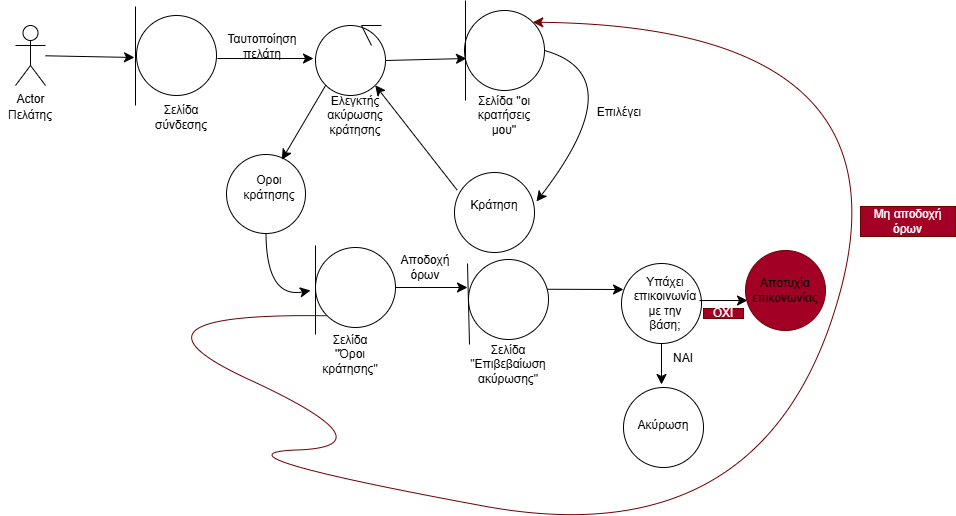

The diagram above was exported from draw.io. Its source (the exported page's mxGraphModel, read from the mxfile embedded in the PNG):
<mxGraphModel dx="891" dy="986" grid="0" gridSize="10" guides="1" tooltips="1" connect="1" arrows="1" fold="1" page="0" pageScale="1" pageWidth="827" pageHeight="1169" math="0" shadow="0">
  <root>
    <mxCell id="0" />
    <mxCell id="1" parent="0" />
    <mxCell id="S1EET67RXWR5JvB7MSUt-1" value="Actor" style="shape=umlActor;verticalLabelPosition=bottom;verticalAlign=top;html=1;outlineConnect=0;" parent="1" vertex="1">
      <mxGeometry x="-53" y="-41" width="30" height="60" as="geometry" />
    </mxCell>
    <mxCell id="S1EET67RXWR5JvB7MSUt-2" value="Πελάτης" style="text;html=1;align=center;verticalAlign=middle;whiteSpace=wrap;rounded=0;" parent="1" vertex="1">
      <mxGeometry x="-68" y="34" width="60" height="30" as="geometry" />
    </mxCell>
    <mxCell id="S1EET67RXWR5JvB7MSUt-3" style="edgeStyle=none;curved=1;rounded=0;orthogonalLoop=1;jettySize=auto;html=1;exitX=1;exitY=0.3333333333333333;exitDx=0;exitDy=0;exitPerimeter=0;fontSize=12;startSize=8;endSize=8;" parent="1" source="S1EET67RXWR5JvB7MSUt-1" target="S1EET67RXWR5JvB7MSUt-1" edge="1">
      <mxGeometry relative="1" as="geometry" />
    </mxCell>
    <mxCell id="S1EET67RXWR5JvB7MSUt-4" value="" style="endArrow=classic;html=1;rounded=0;fontSize=12;startSize=8;endSize=8;curved=1;" parent="1" source="S1EET67RXWR5JvB7MSUt-1" edge="1">
      <mxGeometry width="50" height="50" relative="1" as="geometry">
        <mxPoint x="175" y="225" as="sourcePoint" />
        <mxPoint x="66" y="-9" as="targetPoint" />
      </mxGeometry>
    </mxCell>
    <mxCell id="S1EET67RXWR5JvB7MSUt-5" value="" style="ellipse;whiteSpace=wrap;html=1;aspect=fixed;" parent="1" vertex="1">
      <mxGeometry x="68" y="-51" width="80" height="80" as="geometry" />
    </mxCell>
    <mxCell id="S1EET67RXWR5JvB7MSUt-7" value="" style="endArrow=none;html=1;rounded=0;fontSize=12;startSize=8;endSize=8;curved=1;" parent="1" edge="1">
      <mxGeometry width="50" height="50" relative="1" as="geometry">
        <mxPoint x="67" y="39" as="sourcePoint" />
        <mxPoint x="67" y="-60" as="targetPoint" />
      </mxGeometry>
    </mxCell>
    <mxCell id="S1EET67RXWR5JvB7MSUt-8" style="edgeStyle=none;curved=1;rounded=0;orthogonalLoop=1;jettySize=auto;html=1;exitX=0.5;exitY=1;exitDx=0;exitDy=0;fontSize=12;startSize=8;endSize=8;" parent="1" source="S1EET67RXWR5JvB7MSUt-2" target="S1EET67RXWR5JvB7MSUt-2" edge="1">
      <mxGeometry relative="1" as="geometry" />
    </mxCell>
    <mxCell id="S1EET67RXWR5JvB7MSUt-9" value="Σελίδα σύνδεσης" style="text;html=1;align=center;verticalAlign=middle;whiteSpace=wrap;rounded=0;" parent="1" vertex="1">
      <mxGeometry x="83" y="36" width="60" height="30" as="geometry" />
    </mxCell>
    <mxCell id="S1EET67RXWR5JvB7MSUt-10" value="" style="endArrow=classic;html=1;rounded=0;fontSize=12;startSize=8;endSize=8;curved=1;" parent="1" edge="1">
      <mxGeometry width="50" height="50" relative="1" as="geometry">
        <mxPoint x="149" y="-8" as="sourcePoint" />
        <mxPoint x="245" y="-8" as="targetPoint" />
      </mxGeometry>
    </mxCell>
    <mxCell id="S1EET67RXWR5JvB7MSUt-11" value="" style="ellipse;whiteSpace=wrap;html=1;aspect=fixed;" parent="1" vertex="1">
      <mxGeometry x="247" y="-41" width="70" height="70" as="geometry" />
    </mxCell>
    <mxCell id="S1EET67RXWR5JvB7MSUt-12" value="" style="endArrow=none;html=1;rounded=0;" parent="1" edge="1">
      <mxGeometry width="50" height="50" relative="1" as="geometry">
        <mxPoint x="313" y="-41" as="sourcePoint" />
        <mxPoint x="303" y="-21" as="targetPoint" />
        <Array as="points">
          <mxPoint x="293" y="-41" />
        </Array>
      </mxGeometry>
    </mxCell>
    <mxCell id="S1EET67RXWR5JvB7MSUt-13" value="Ελεγκτής ακύρωσης κράτησης" style="text;html=1;align=center;verticalAlign=middle;whiteSpace=wrap;rounded=0;" parent="1" vertex="1">
      <mxGeometry x="257" y="34" width="60" height="30" as="geometry" />
    </mxCell>
    <mxCell id="S1EET67RXWR5JvB7MSUt-15" value="Ταυτοποίηση πελάτη" style="text;html=1;align=center;verticalAlign=middle;whiteSpace=wrap;rounded=0;" parent="1" vertex="1">
      <mxGeometry x="164" y="-35" width="60" height="30" as="geometry" />
    </mxCell>
    <mxCell id="S1EET67RXWR5JvB7MSUt-16" value="" style="ellipse;whiteSpace=wrap;html=1;aspect=fixed;" parent="1" vertex="1">
      <mxGeometry x="396" y="-56" width="80" height="80" as="geometry" />
    </mxCell>
    <mxCell id="S1EET67RXWR5JvB7MSUt-17" value="" style="endArrow=none;html=1;rounded=0;fontSize=12;startSize=8;endSize=8;curved=1;" parent="1" edge="1">
      <mxGeometry width="50" height="50" relative="1" as="geometry">
        <mxPoint x="397" y="34" as="sourcePoint" />
        <mxPoint x="397" y="-66" as="targetPoint" />
      </mxGeometry>
    </mxCell>
    <mxCell id="S1EET67RXWR5JvB7MSUt-18" value="" style="endArrow=classic;html=1;rounded=0;fontSize=12;startSize=8;endSize=8;curved=1;exitX=1;exitY=0.5;exitDx=0;exitDy=0;" parent="1" source="S1EET67RXWR5JvB7MSUt-11" edge="1">
      <mxGeometry width="50" height="50" relative="1" as="geometry">
        <mxPoint x="281" y="226" as="sourcePoint" />
        <mxPoint x="398" y="-8" as="targetPoint" />
      </mxGeometry>
    </mxCell>
    <mxCell id="S1EET67RXWR5JvB7MSUt-19" value="Σελίδα ''οι κρατήσεις μου''" style="text;html=1;align=center;verticalAlign=middle;whiteSpace=wrap;rounded=0;" parent="1" vertex="1">
      <mxGeometry x="406" y="34" width="60" height="30" as="geometry" />
    </mxCell>
    <mxCell id="S1EET67RXWR5JvB7MSUt-20" value="" style="endArrow=classic;html=1;rounded=0;fontSize=12;startSize=8;endSize=8;curved=1;exitX=1;exitY=0.5;exitDx=0;exitDy=0;" parent="1" source="S1EET67RXWR5JvB7MSUt-16" edge="1">
      <mxGeometry width="50" height="50" relative="1" as="geometry">
        <mxPoint x="281" y="226" as="sourcePoint" />
        <mxPoint x="468" y="135" as="targetPoint" />
        <Array as="points">
          <mxPoint x="565" y="9" />
        </Array>
      </mxGeometry>
    </mxCell>
    <mxCell id="S1EET67RXWR5JvB7MSUt-21" value="" style="ellipse;whiteSpace=wrap;html=1;aspect=fixed;" parent="1" vertex="1">
      <mxGeometry x="386" y="106" width="80" height="80" as="geometry" />
    </mxCell>
    <mxCell id="S1EET67RXWR5JvB7MSUt-22" value="Κράτηση" style="text;html=1;align=center;verticalAlign=middle;whiteSpace=wrap;rounded=0;" parent="1" vertex="1">
      <mxGeometry x="396" y="124" width="60" height="30" as="geometry" />
    </mxCell>
    <mxCell id="S1EET67RXWR5JvB7MSUt-23" value="Επιλέγει" style="text;html=1;align=center;verticalAlign=middle;whiteSpace=wrap;rounded=0;" parent="1" vertex="1">
      <mxGeometry x="521" y="31" width="60" height="30" as="geometry" />
    </mxCell>
    <mxCell id="S1EET67RXWR5JvB7MSUt-24" value="" style="ellipse;whiteSpace=wrap;html=1;aspect=fixed;" parent="1" vertex="1">
      <mxGeometry x="158" y="88" width="79" height="79" as="geometry" />
    </mxCell>
    <mxCell id="S1EET67RXWR5JvB7MSUt-25" value="Οροι κράτησης" style="text;html=1;align=center;verticalAlign=middle;whiteSpace=wrap;rounded=0;" parent="1" vertex="1">
      <mxGeometry x="171" y="106" width="60" height="30" as="geometry" />
    </mxCell>
    <mxCell id="S1EET67RXWR5JvB7MSUt-27" value="" style="endArrow=classic;html=1;rounded=0;fontSize=12;startSize=8;endSize=8;curved=1;exitX=0;exitY=1;exitDx=0;exitDy=0;entryX=0.701;entryY=0.066;entryDx=0;entryDy=0;entryPerimeter=0;" parent="1" source="S1EET67RXWR5JvB7MSUt-11" target="S1EET67RXWR5JvB7MSUt-24" edge="1">
      <mxGeometry width="50" height="50" relative="1" as="geometry">
        <mxPoint x="263" y="229" as="sourcePoint" />
        <mxPoint x="313" y="179" as="targetPoint" />
      </mxGeometry>
    </mxCell>
    <mxCell id="S1EET67RXWR5JvB7MSUt-28" value="" style="ellipse;whiteSpace=wrap;html=1;aspect=fixed;" parent="1" vertex="1">
      <mxGeometry x="247" y="181" width="80" height="80" as="geometry" />
    </mxCell>
    <mxCell id="S1EET67RXWR5JvB7MSUt-29" value="" style="endArrow=none;html=1;rounded=0;fontSize=12;startSize=8;endSize=8;curved=1;" parent="1" edge="1">
      <mxGeometry width="50" height="50" relative="1" as="geometry">
        <mxPoint x="247" y="268" as="sourcePoint" />
        <mxPoint x="247" y="179" as="targetPoint" />
      </mxGeometry>
    </mxCell>
    <mxCell id="S1EET67RXWR5JvB7MSUt-30" value="" style="endArrow=classic;html=1;rounded=0;fontSize=12;startSize=8;endSize=8;curved=1;exitX=0.5;exitY=1;exitDx=0;exitDy=0;" parent="1" source="S1EET67RXWR5JvB7MSUt-24" edge="1">
      <mxGeometry width="50" height="50" relative="1" as="geometry">
        <mxPoint x="263" y="229" as="sourcePoint" />
        <mxPoint x="242" y="224" as="targetPoint" />
        <Array as="points">
          <mxPoint x="198" y="232" />
        </Array>
      </mxGeometry>
    </mxCell>
    <mxCell id="S1EET67RXWR5JvB7MSUt-31" value="Σελίδα ''Όροι κράτησης&quot;" style="text;html=1;align=center;verticalAlign=middle;whiteSpace=wrap;rounded=0;" parent="1" vertex="1">
      <mxGeometry x="252" y="273" width="60" height="30" as="geometry" />
    </mxCell>
    <mxCell id="S1EET67RXWR5JvB7MSUt-32" value="" style="endArrow=classic;html=1;rounded=0;fontSize=12;startSize=8;endSize=8;curved=1;entryX=1;entryY=1;entryDx=0;entryDy=0;exitX=0.033;exitY=0.22;exitDx=0;exitDy=0;exitPerimeter=0;" parent="1" source="S1EET67RXWR5JvB7MSUt-21" target="S1EET67RXWR5JvB7MSUt-11" edge="1">
      <mxGeometry width="50" height="50" relative="1" as="geometry">
        <mxPoint x="263" y="229" as="sourcePoint" />
        <mxPoint x="313" y="179" as="targetPoint" />
      </mxGeometry>
    </mxCell>
    <mxCell id="S1EET67RXWR5JvB7MSUt-33" value="" style="endArrow=classic;html=1;rounded=0;fontSize=12;startSize=8;endSize=8;curved=1;exitX=1;exitY=0.5;exitDx=0;exitDy=0;" parent="1" source="S1EET67RXWR5JvB7MSUt-28" edge="1">
      <mxGeometry width="50" height="50" relative="1" as="geometry">
        <mxPoint x="263" y="229" as="sourcePoint" />
        <mxPoint x="399" y="221" as="targetPoint" />
      </mxGeometry>
    </mxCell>
    <mxCell id="S1EET67RXWR5JvB7MSUt-34" value="" style="ellipse;whiteSpace=wrap;html=1;aspect=fixed;" parent="1" vertex="1">
      <mxGeometry x="400" y="193" width="80" height="80" as="geometry" />
    </mxCell>
    <mxCell id="S1EET67RXWR5JvB7MSUt-35" value="" style="endArrow=none;html=1;rounded=0;fontSize=12;startSize=8;endSize=8;curved=1;" parent="1" edge="1">
      <mxGeometry width="50" height="50" relative="1" as="geometry">
        <mxPoint x="401" y="278" as="sourcePoint" />
        <mxPoint x="399" y="197" as="targetPoint" />
      </mxGeometry>
    </mxCell>
    <mxCell id="S1EET67RXWR5JvB7MSUt-36" value="Σελίδα &quot;Επιβεβαίωση ακύρωσης&quot;" style="text;html=1;align=center;verticalAlign=middle;whiteSpace=wrap;rounded=0;" parent="1" vertex="1">
      <mxGeometry x="410" y="283" width="60" height="30" as="geometry" />
    </mxCell>
    <mxCell id="S1EET67RXWR5JvB7MSUt-37" value="Αποδοχή όρων" style="text;html=1;align=center;verticalAlign=middle;whiteSpace=wrap;rounded=0;" parent="1" vertex="1">
      <mxGeometry x="327" y="186" width="60" height="30" as="geometry" />
    </mxCell>
    <mxCell id="S1EET67RXWR5JvB7MSUt-49" value="Μη αποδοχή όρων" style="text;html=1;align=center;verticalAlign=middle;whiteSpace=wrap;rounded=0;fillColor=#a20025;fontColor=#ffffff;strokeColor=#6F0000;" parent="1" vertex="1">
      <mxGeometry x="792" y="140" width="95" height="30" as="geometry" />
    </mxCell>
    <mxCell id="S1EET67RXWR5JvB7MSUt-63" value="" style="endArrow=classic;html=1;rounded=0;fontSize=12;startSize=8;endSize=8;curved=1;entryX=1;entryY=0;entryDx=0;entryDy=0;fillColor=#a20025;strokeColor=#6F0000;exitX=0;exitY=1;exitDx=0;exitDy=0;" parent="1" source="S1EET67RXWR5JvB7MSUt-28" target="S1EET67RXWR5JvB7MSUt-16" edge="1">
      <mxGeometry width="50" height="50" relative="1" as="geometry">
        <mxPoint x="352" y="367" as="sourcePoint" />
        <mxPoint x="632" y="173" as="targetPoint" />
        <Array as="points">
          <mxPoint x="35" y="246" />
          <mxPoint x="326" y="380" />
          <mxPoint x="131" y="387" />
          <mxPoint x="699" y="492" />
          <mxPoint x="844" y="-40" />
        </Array>
      </mxGeometry>
    </mxCell>
    <mxCell id="S1EET67RXWR5JvB7MSUt-69" value="" style="endArrow=classic;html=1;rounded=0;fontSize=12;startSize=8;endSize=8;curved=1;exitX=0.983;exitY=0.372;exitDx=0;exitDy=0;exitPerimeter=0;" parent="1" source="S1EET67RXWR5JvB7MSUt-34" edge="1">
      <mxGeometry width="50" height="50" relative="1" as="geometry">
        <mxPoint x="484" y="238" as="sourcePoint" />
        <mxPoint x="555" y="223" as="targetPoint" />
      </mxGeometry>
    </mxCell>
    <mxCell id="S1EET67RXWR5JvB7MSUt-70" value="" style="ellipse;whiteSpace=wrap;html=1;aspect=fixed;" parent="1" vertex="1">
      <mxGeometry x="553" y="197" width="80" height="80" as="geometry" />
    </mxCell>
    <mxCell id="S1EET67RXWR5JvB7MSUt-72" value="Υπάχει επικοινωνία με την βάση;" style="text;html=1;align=center;verticalAlign=middle;whiteSpace=wrap;rounded=0;" parent="1" vertex="1">
      <mxGeometry x="567" y="222" width="60" height="30" as="geometry" />
    </mxCell>
    <mxCell id="S1EET67RXWR5JvB7MSUt-74" value="" style="endArrow=classic;html=1;rounded=0;fontSize=12;startSize=8;endSize=8;curved=1;exitX=0.5;exitY=1;exitDx=0;exitDy=0;" parent="1" source="S1EET67RXWR5JvB7MSUt-70" edge="1">
      <mxGeometry width="50" height="50" relative="1" as="geometry">
        <mxPoint x="402" y="232" as="sourcePoint" />
        <mxPoint x="593" y="318" as="targetPoint" />
      </mxGeometry>
    </mxCell>
    <mxCell id="S1EET67RXWR5JvB7MSUt-77" value="ΝΑΙ" style="text;html=1;align=center;verticalAlign=middle;whiteSpace=wrap;rounded=0;" parent="1" vertex="1">
      <mxGeometry x="585" y="277" width="60" height="30" as="geometry" />
    </mxCell>
    <mxCell id="S1EET67RXWR5JvB7MSUt-78" value="" style="ellipse;whiteSpace=wrap;html=1;aspect=fixed;" parent="1" vertex="1">
      <mxGeometry x="555" y="321" width="80" height="80" as="geometry" />
    </mxCell>
    <mxCell id="S1EET67RXWR5JvB7MSUt-79" value="Ακύρωση" style="text;html=1;align=center;verticalAlign=middle;whiteSpace=wrap;rounded=0;" parent="1" vertex="1">
      <mxGeometry x="565" y="344" width="60" height="30" as="geometry" />
    </mxCell>
    <mxCell id="S1EET67RXWR5JvB7MSUt-80" value="" style="endArrow=classic;html=1;rounded=0;fontSize=12;startSize=8;endSize=8;curved=1;exitX=0.975;exitY=0.463;exitDx=0;exitDy=0;exitPerimeter=0;" parent="1" source="S1EET67RXWR5JvB7MSUt-70" edge="1">
      <mxGeometry width="50" height="50" relative="1" as="geometry">
        <mxPoint x="402" y="232" as="sourcePoint" />
        <mxPoint x="679" y="234" as="targetPoint" />
      </mxGeometry>
    </mxCell>
    <mxCell id="S1EET67RXWR5JvB7MSUt-81" value="ΟΧΙ" style="text;html=1;align=center;verticalAlign=middle;whiteSpace=wrap;rounded=0;fillColor=#a20025;fontColor=#ffffff;strokeColor=#6F0000;" parent="1" vertex="1">
      <mxGeometry x="635" y="242" width="40" height="10" as="geometry" />
    </mxCell>
    <mxCell id="S1EET67RXWR5JvB7MSUt-82" value="" style="ellipse;whiteSpace=wrap;html=1;aspect=fixed;fillColor=#a20025;fontColor=#ffffff;strokeColor=#6F0000;" parent="1" vertex="1">
      <mxGeometry x="677" y="184" width="80" height="80" as="geometry" />
    </mxCell>
    <mxCell id="S1EET67RXWR5JvB7MSUt-83" style="edgeStyle=none;curved=1;rounded=0;orthogonalLoop=1;jettySize=auto;html=1;exitX=0.5;exitY=0;exitDx=0;exitDy=0;fontSize=12;startSize=8;endSize=8;" parent="1" source="S1EET67RXWR5JvB7MSUt-81" target="S1EET67RXWR5JvB7MSUt-81" edge="1">
      <mxGeometry relative="1" as="geometry" />
    </mxCell>
    <mxCell id="S1EET67RXWR5JvB7MSUt-85" value="Αποτυχία επικονωνίας" style="text;html=1;align=center;verticalAlign=middle;whiteSpace=wrap;rounded=0;" parent="1" vertex="1">
      <mxGeometry x="687" y="209" width="60" height="30" as="geometry" />
    </mxCell>
  </root>
</mxGraphModel>